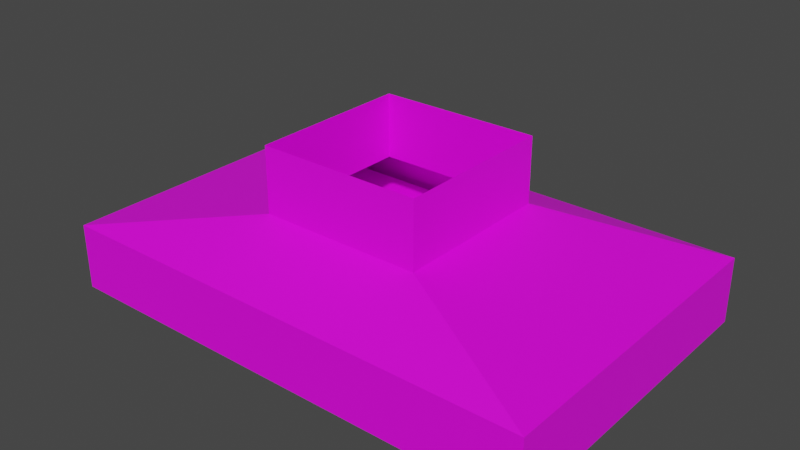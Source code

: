 # Source: hood.blend  (saved by Blender 2.90.8; exported with 4.5.12 LTS)
import bpy
from mathutils import Matrix  # noqa: F401  (used for matrix-valued properties, if any)

bpy.ops.wm.read_factory_settings(use_empty=True)
scene = bpy.context.scene
scene.name = 'Scene'

# ---- collections
col_collection = bpy.data.collections.new('Collection'); scene.collection.children.link(col_collection)

# ---- images (referenced by path relative to the original .blend; pixels are not part of the script)
import os
ASSET_DIR = os.environ.get("B2B_ASSET_DIR", "")  # directory of the original .blend (textures are referenced by path, not embedded)
HERE = os.path.dirname(os.path.abspath(__file__))  # packed textures are extracted next to this script under _unpacked/

def load_image(name, relpath, width, height, colorspace="sRGB"):
    """Load a texture the original file referenced (path relative to the .blend, or extracted next to this script)."""
    p = next((c for c in (os.path.join(HERE, relpath), os.path.join(ASSET_DIR, relpath)) if relpath and os.path.exists(c)), "")
    if p:
        img = bpy.data.images.load(p, check_existing=True)
        img.name = name
    else:  # same state as the original file: an image datablock whose file is absent (Cycles renders it pink)
        img = bpy.data.images.new(name, width, height)
        img.source = "FILE"
        img.filepath = "//" + (relpath or name)
    img.colorspace_settings.name = colorspace
    return img
img_hood_tx_png = load_image('hood-tx.png', 'hood-tx.png', 1024, 1024, 'sRGB')

# ---- materials (node trees are filled in below, after node groups)
mat_material_001 = bpy.data.materials.new('Material.001')
mat_material_001.use_transparent_shadow = False

# ---- material node trees
mat_material_001.use_nodes = True; mat_material_001.node_tree.nodes.clear()
_N = mat_material_001.node_tree.nodes; _L = mat_material_001.node_tree.links
n0 = _N.new('ShaderNodeOutputMaterial'); n0.name = 'Material Output'; n0.location = (300, 300)
n1 = _N.new('ShaderNodeBsdfPrincipled'); n1.name = 'Principled BSDF'; n1.location = (10, 300)
n1.distribution = 'GGX'
n1.subsurface_method = 'BURLEY'
n1.inputs[3].default_value = 1.45
n1.inputs[27].default_value = (0.0, 0.0, 0.0, 1.0)
n1.inputs[28].default_value = 1.0
n2 = _N.new('ShaderNodeTexImage'); n2.name = 'Image Texture'; n2.location = (-293, 213)
n2.image = img_hood_tx_png
_L.new(n1.outputs[0], n0.inputs[0])
_L.new(n2.outputs[0], n1.inputs[0])
n0.is_active_output = True

# ---- world
world_world = bpy.data.worlds.new('World'); scene.world = world_world
world_world.use_nodes = True; world_world.node_tree.nodes.clear()
_N = world_world.node_tree.nodes; _L = world_world.node_tree.links
n0 = _N.new('ShaderNodeOutputWorld'); n0.name = 'World Output'; n0.location = (300, 300)
n1 = _N.new('ShaderNodeBackground'); n1.name = 'Background'; n1.location = (10, 300)
n1.inputs[0].default_value = (0.05088, 0.05088, 0.05088, 1.0)
_L.new(n1.outputs[0], n0.inputs[0])
n0.is_active_output = True
world_world.color = (0.05088, 0.05088, 0.05088)
world_world.use_sun_shadow = False
world_world.sun_shadow_jitter_overblur = 0.0

# ---- meshes
me_cube_001 = bpy.data.meshes.new('Cube.001')
me_cube_001.from_pydata([(-0.725, -0.475, -0.4), (-0.25, -0.25, 2.235e-08), (-0.725, 0.475, -0.4), (-0.25, 0.25, 2.235e-08), (0.725, -0.475, -0.4), (0.25, -0.25, 2.235e-08), (0.725, 0.475, -0.4), (0.25, 0.25, 2.235e-08), (-0.25, -0.25, -0.2), (-0.25, 0.25, -0.2), (0.25, 0.25, -0.2), (0.25, -0.25, -0.2), (-0.75, 0.5, -0.3), (0.75, 0.5, -0.3), (0.75, -0.5, -0.3), (-0.75, -0.5, -0.3), (-0.75, 0.5, -0.5), (0.75, 0.5, -0.5), (0.75, -0.5, -0.5), (-0.75, -0.5, -0.5), (-0.725, 0.475, -0.5), (0.725, 0.475, -0.5), (0.725, -0.475, -0.5), (-0.725, -0.475, -0.5)], [], [(8, 1, 3, 9), (9, 3, 7, 10), (10, 7, 5, 11), (11, 5, 1, 8), (2, 6, 4, 0), (14, 11, 8, 15), (13, 10, 11, 14), (12, 9, 10, 13), (15, 8, 9, 12), (19, 15, 12, 16), (16, 12, 13, 17), (17, 13, 14, 18), (18, 14, 15, 19), (22, 18, 19, 23), (21, 17, 18, 22), (20, 16, 17, 21), (23, 19, 16, 20), (0, 23, 20, 2), (2, 20, 21, 6), (6, 21, 22, 4), (4, 22, 23, 0)])
_uv = me_cube_001.uv_layers.new(name='UVMap')
_uv.uv.foreach_set('vector', [0.4, 0.4, 0.5, 0.4, 0.5, 0.6, 0.4, 0.6, 0.4, 0.6, 0.5, 0.6, 0.5, 0.8, 0.4, 0.8, 0.4, 0.8, 0.5, 0.8, 0.5, 1.0, 0.4, 1.0, 0.4, 0.2, 0.5, 0.2, 0.5, 0.4, 0.4, 0.4, 0.9875, 0.9875, 0.9875, 0.2625, 0.5125, 0.2625, 0.5125, 0.9875, 0.3, 0.0, 0.4, 0.2, 0.4, 0.4, 0.3, 0.6, 0.1, 0.6, 0.2, 0.7, 0.2, 0.9, 0.1, 1.0, 0.1, 0.0, 0.2, 0.2, 0.2, 0.4, 0.1, 0.6, 0.3, 0.6, 0.4, 0.7, 0.4, 0.9, 0.3, 1.0, 0.2, 0.6, 0.3, 0.6, 0.3, 1.0, 0.2, 1.0, 2.828e-05, 2.833e-05, 0.1, 0.0, 0.1, 0.6, 2.874e-05, 0.6, 2.874e-05, 0.6, 0.1, 0.6, 0.1, 1.0, 2.874e-05, 1.0, 0.2, 0.0, 0.3, 0.0, 0.3, 0.6, 0.2, 0.6, 0.5125, 0.9875, 0.5, 1.0, 0.5, 0.25, 0.5125, 0.2625, 0.5125, 0.9875, 0.5, 1.0, 1.0, 1.0, 0.9875, 0.9875, 0.9875, 0.2625, 1.0, 0.25, 1.0, 1.0, 0.9875, 0.9875, 0.5125, 0.2625, 0.5, 0.25, 1.0, 0.25, 0.9875, 0.2625, 0.25, 0.6, 0.2, 0.6, 0.2, 1.0, 0.25, 1.0, 0.05, 0.0, 0.0, 0.0, 0.0, 0.6, 0.05, 0.6, 0.05, 0.6, 0.0, 0.6, 0.0, 1.0, 0.05, 1.0, 0.25, 0.0, 0.2, 0.0, 0.2, 0.6, 0.25, 0.6])
me_cube_001.materials.append(mat_material_001)
me_cube_001.use_remesh_fix_poles = True
me_cube_001.use_remesh_preserve_attributes = False
me_cube_001.use_mirror_vertex_groups = False
me_cube_001.update()

# ---- objects
ob_cube = bpy.data.objects.new('Cube', me_cube_001)

# ---- transforms, parenting, visibility, modifiers, constraints
ob_cube.location = (0.0, 0.0, 0.0)
ob_cube.lineart.crease_threshold = 0.0

# ---- collection membership
col_collection.objects.link(ob_cube)

# ---- scene / render settings (as saved in the file)
scene.frame_start = 1; scene.frame_end = 250; scene.frame_set(1)
scene.render.engine = 'BLENDER_EEVEE_NEXT'
scene.cycles.use_denoising = False
scene.cycles.samples = 128
scene.cycles.sampling_pattern = 'TABULATED_SOBOL'
scene.cycles.use_adaptive_sampling = False
scene.cycles.use_light_tree = False
scene.view_settings.view_transform = 'Filmic'
bpy.context.view_layer.update()

# ---- added for rendering (the .blend has no active camera and no usable light): camera, sun
cam_auto = bpy.data.cameras.new('AutoCamera')
cam_auto.lens = 50.0
cam_auto.sensor_width = 36.0
cam_auto.clip_end = 1000.0
ob_auto_camera = bpy.data.objects.new('AutoCamera', cam_auto)
scene.collection.objects.link(ob_auto_camera)
ob_auto_camera.location = (1.73094, -2.07712, 1.13475)
ob_auto_camera.rotation_euler = (1.09748, -7.21219e-08, 0.694738)
scene.camera = ob_auto_camera
light_auto_sun = bpy.data.lights.new('AutoSun', 'SUN')
light_auto_sun.energy = 3.0
light_auto_sun.angle = 0.0523599
ob_auto_sun = bpy.data.objects.new('AutoSun', light_auto_sun)
scene.collection.objects.link(ob_auto_sun)
ob_auto_sun.rotation_euler = (0.872665, 0.174533, 0.523599)
bpy.context.view_layer.update()
